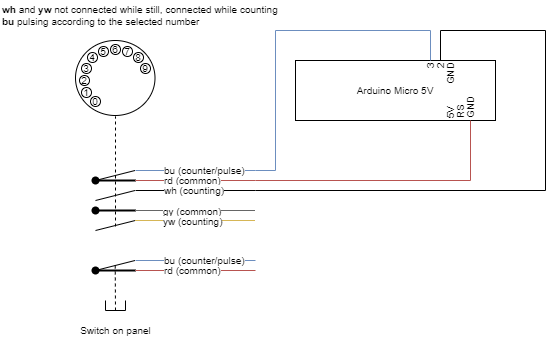

The diagram above was exported from draw.io. Its source (the exported page's mxGraphModel, read from the mxfile embedded in the PNG):
<mxGraphModel dx="677" dy="363" grid="1" gridSize="10" guides="1" tooltips="1" connect="1" arrows="1" fold="1" page="1" pageScale="1" pageWidth="1169" pageHeight="827" math="0" shadow="0">
  <root>
    <mxCell id="0" />
    <mxCell id="1" parent="0" />
    <mxCell id="IQmPKVxg7v731MGUFOvm-1" value="" style="ellipse;whiteSpace=wrap;html=1;" vertex="1" parent="1">
      <mxGeometry x="140" y="180" width="79.5" height="75" as="geometry" />
    </mxCell>
    <mxCell id="IQmPKVxg7v731MGUFOvm-2" value="9" style="ellipse;whiteSpace=wrap;html=1;fontSize=10;" vertex="1" parent="1">
      <mxGeometry x="205" y="203" width="10" height="10" as="geometry" />
    </mxCell>
    <mxCell id="IQmPKVxg7v731MGUFOvm-4" value="8" style="ellipse;whiteSpace=wrap;html=1;fontSize=10;" vertex="1" parent="1">
      <mxGeometry x="198" y="192" width="10" height="10" as="geometry" />
    </mxCell>
    <mxCell id="IQmPKVxg7v731MGUFOvm-5" value="7" style="ellipse;whiteSpace=wrap;html=1;fontSize=10;" vertex="1" parent="1">
      <mxGeometry x="187" y="186" width="10" height="10" as="geometry" />
    </mxCell>
    <mxCell id="IQmPKVxg7v731MGUFOvm-7" value="6" style="ellipse;whiteSpace=wrap;html=1;fontSize=10;" vertex="1" parent="1">
      <mxGeometry x="175" y="184" width="10" height="10" as="geometry" />
    </mxCell>
    <mxCell id="IQmPKVxg7v731MGUFOvm-8" value="5" style="ellipse;whiteSpace=wrap;html=1;fontSize=10;" vertex="1" parent="1">
      <mxGeometry x="163" y="186" width="10" height="10" as="geometry" />
    </mxCell>
    <mxCell id="IQmPKVxg7v731MGUFOvm-9" value="4" style="ellipse;whiteSpace=wrap;html=1;fontSize=10;" vertex="1" parent="1">
      <mxGeometry x="152" y="192" width="10" height="10" as="geometry" />
    </mxCell>
    <mxCell id="IQmPKVxg7v731MGUFOvm-10" value="3" style="ellipse;whiteSpace=wrap;html=1;fontSize=10;" vertex="1" parent="1">
      <mxGeometry x="146" y="203" width="10" height="10" as="geometry" />
    </mxCell>
    <mxCell id="IQmPKVxg7v731MGUFOvm-11" value="2" style="ellipse;whiteSpace=wrap;html=1;fontSize=10;" vertex="1" parent="1">
      <mxGeometry x="144" y="215" width="10" height="10" as="geometry" />
    </mxCell>
    <mxCell id="IQmPKVxg7v731MGUFOvm-12" value="1" style="ellipse;whiteSpace=wrap;html=1;fontSize=10;" vertex="1" parent="1">
      <mxGeometry x="146" y="227" width="10" height="10" as="geometry" />
    </mxCell>
    <mxCell id="IQmPKVxg7v731MGUFOvm-13" value="0" style="ellipse;whiteSpace=wrap;html=1;fontSize=10;" vertex="1" parent="1">
      <mxGeometry x="155" y="236" width="10" height="10" as="geometry" />
    </mxCell>
    <mxCell id="IQmPKVxg7v731MGUFOvm-14" value="" style="endArrow=none;html=1;fontSize=10;strokeWidth=2;startArrow=oval;startFill=1;" edge="1" parent="1">
      <mxGeometry width="50" height="50" relative="1" as="geometry">
        <mxPoint x="160" y="320" as="sourcePoint" />
        <mxPoint x="200" y="320" as="targetPoint" />
      </mxGeometry>
    </mxCell>
    <mxCell id="IQmPKVxg7v731MGUFOvm-15" value="" style="endArrow=none;html=1;fontSize=10;strokeWidth=2;startArrow=oval;startFill=1;" edge="1" parent="1">
      <mxGeometry width="50" height="50" relative="1" as="geometry">
        <mxPoint x="160" y="350" as="sourcePoint" />
        <mxPoint x="200" y="350" as="targetPoint" />
      </mxGeometry>
    </mxCell>
    <mxCell id="IQmPKVxg7v731MGUFOvm-16" value="" style="endArrow=none;html=1;strokeWidth=1;fontSize=10;fillColor=#f8cecc;strokeColor=#b85450;" edge="1" parent="1">
      <mxGeometry width="50" height="50" relative="1" as="geometry">
        <mxPoint x="200" y="320" as="sourcePoint" />
        <mxPoint x="320" y="320" as="targetPoint" />
      </mxGeometry>
    </mxCell>
    <mxCell id="IQmPKVxg7v731MGUFOvm-18" value="rd (common)" style="edgeLabel;html=1;align=left;verticalAlign=middle;resizable=0;points=[];fontSize=10;" vertex="1" connectable="0" parent="IQmPKVxg7v731MGUFOvm-16">
      <mxGeometry x="-0.5595" relative="1" as="geometry">
        <mxPoint as="offset" />
      </mxGeometry>
    </mxCell>
    <mxCell id="IQmPKVxg7v731MGUFOvm-17" value="" style="endArrow=none;html=1;strokeWidth=1;fontSize=10;fillColor=#f5f5f5;strokeColor=#666666;" edge="1" parent="1">
      <mxGeometry width="50" height="50" relative="1" as="geometry">
        <mxPoint x="199.5" y="350" as="sourcePoint" />
        <mxPoint x="319.5" y="350" as="targetPoint" />
      </mxGeometry>
    </mxCell>
    <mxCell id="IQmPKVxg7v731MGUFOvm-19" value="gy (common)" style="edgeLabel;html=1;align=left;verticalAlign=middle;resizable=0;points=[];fontSize=10;" vertex="1" connectable="0" parent="IQmPKVxg7v731MGUFOvm-17">
      <mxGeometry x="-0.475" y="-1" relative="1" as="geometry">
        <mxPoint x="-4.642857142857013" as="offset" />
      </mxGeometry>
    </mxCell>
    <mxCell id="IQmPKVxg7v731MGUFOvm-20" value="" style="endArrow=none;html=1;strokeWidth=1;fontSize=10;startArrow=none;startFill=0;" edge="1" parent="1">
      <mxGeometry width="50" height="50" relative="1" as="geometry">
        <mxPoint x="160" y="340" as="sourcePoint" />
        <mxPoint x="199.5" y="330" as="targetPoint" />
      </mxGeometry>
    </mxCell>
    <mxCell id="IQmPKVxg7v731MGUFOvm-21" value="" style="endArrow=none;html=1;strokeWidth=1;fontSize=10;startArrow=none;startFill=0;" edge="1" parent="1">
      <mxGeometry width="50" height="50" relative="1" as="geometry">
        <mxPoint x="160" y="370" as="sourcePoint" />
        <mxPoint x="199.75" y="360" as="targetPoint" />
      </mxGeometry>
    </mxCell>
    <mxCell id="IQmPKVxg7v731MGUFOvm-22" value="" style="endArrow=none;html=1;strokeWidth=1;fontSize=10;" edge="1" parent="1">
      <mxGeometry width="50" height="50" relative="1" as="geometry">
        <mxPoint x="200" y="330" as="sourcePoint" />
        <mxPoint x="320" y="330" as="targetPoint" />
      </mxGeometry>
    </mxCell>
    <mxCell id="IQmPKVxg7v731MGUFOvm-23" value="wh (counting)" style="edgeLabel;html=1;align=left;verticalAlign=middle;resizable=0;points=[];fontSize=10;" vertex="1" connectable="0" parent="IQmPKVxg7v731MGUFOvm-22">
      <mxGeometry x="-0.5595" relative="1" as="geometry">
        <mxPoint as="offset" />
      </mxGeometry>
    </mxCell>
    <mxCell id="IQmPKVxg7v731MGUFOvm-24" value="" style="endArrow=none;html=1;strokeWidth=1;fontSize=10;fillColor=#fff2cc;strokeColor=#d6b656;" edge="1" parent="1">
      <mxGeometry width="50" height="50" relative="1" as="geometry">
        <mxPoint x="199.5" y="360" as="sourcePoint" />
        <mxPoint x="319.5" y="360" as="targetPoint" />
      </mxGeometry>
    </mxCell>
    <mxCell id="IQmPKVxg7v731MGUFOvm-25" value="yw (counting)" style="edgeLabel;html=1;align=left;verticalAlign=middle;resizable=0;points=[];fontSize=10;" vertex="1" connectable="0" parent="IQmPKVxg7v731MGUFOvm-24">
      <mxGeometry x="-0.475" y="-1" relative="1" as="geometry">
        <mxPoint x="-4.642857142857013" as="offset" />
      </mxGeometry>
    </mxCell>
    <mxCell id="IQmPKVxg7v731MGUFOvm-26" value="" style="endArrow=none;html=1;strokeWidth=1;fontSize=10;startArrow=none;startFill=0;" edge="1" parent="1">
      <mxGeometry width="50" height="50" relative="1" as="geometry">
        <mxPoint x="160" y="320" as="sourcePoint" />
        <mxPoint x="199.5" y="310" as="targetPoint" />
      </mxGeometry>
    </mxCell>
    <mxCell id="IQmPKVxg7v731MGUFOvm-27" value="" style="endArrow=none;html=1;strokeWidth=1;fontSize=10;fillColor=#dae8fc;strokeColor=#6c8ebf;" edge="1" parent="1">
      <mxGeometry width="50" height="50" relative="1" as="geometry">
        <mxPoint x="200" y="310" as="sourcePoint" />
        <mxPoint x="320" y="310" as="targetPoint" />
      </mxGeometry>
    </mxCell>
    <mxCell id="IQmPKVxg7v731MGUFOvm-28" value="bu (counter/pulse)" style="edgeLabel;html=1;align=left;verticalAlign=middle;resizable=0;points=[];fontSize=10;" vertex="1" connectable="0" parent="IQmPKVxg7v731MGUFOvm-27">
      <mxGeometry x="-0.5595" relative="1" as="geometry">
        <mxPoint as="offset" />
      </mxGeometry>
    </mxCell>
    <mxCell id="IQmPKVxg7v731MGUFOvm-29" value="" style="endArrow=none;html=1;strokeWidth=1;fontSize=10;startArrow=none;startFill=0;dashed=1;" edge="1" parent="1">
      <mxGeometry width="50" height="50" relative="1" as="geometry">
        <mxPoint x="180" y="366" as="sourcePoint" />
        <mxPoint x="180" y="256" as="targetPoint" />
      </mxGeometry>
    </mxCell>
    <mxCell id="IQmPKVxg7v731MGUFOvm-30" value="" style="endArrow=none;html=1;fontSize=10;strokeWidth=2;startArrow=oval;startFill=1;" edge="1" parent="1">
      <mxGeometry width="50" height="50" relative="1" as="geometry">
        <mxPoint x="160" y="410" as="sourcePoint" />
        <mxPoint x="200" y="410" as="targetPoint" />
      </mxGeometry>
    </mxCell>
    <mxCell id="IQmPKVxg7v731MGUFOvm-31" value="" style="endArrow=none;html=1;strokeWidth=1;fontSize=10;fillColor=#f8cecc;strokeColor=#b85450;" edge="1" parent="1">
      <mxGeometry width="50" height="50" relative="1" as="geometry">
        <mxPoint x="200" y="410" as="sourcePoint" />
        <mxPoint x="320" y="410" as="targetPoint" />
      </mxGeometry>
    </mxCell>
    <mxCell id="IQmPKVxg7v731MGUFOvm-32" value="rd (common)" style="edgeLabel;html=1;align=left;verticalAlign=middle;resizable=0;points=[];fontSize=10;" vertex="1" connectable="0" parent="IQmPKVxg7v731MGUFOvm-31">
      <mxGeometry x="-0.5595" relative="1" as="geometry">
        <mxPoint as="offset" />
      </mxGeometry>
    </mxCell>
    <mxCell id="IQmPKVxg7v731MGUFOvm-33" value="" style="endArrow=none;html=1;strokeWidth=1;fontSize=10;startArrow=none;startFill=0;" edge="1" parent="1">
      <mxGeometry width="50" height="50" relative="1" as="geometry">
        <mxPoint x="160" y="410" as="sourcePoint" />
        <mxPoint x="199.5" y="400" as="targetPoint" />
      </mxGeometry>
    </mxCell>
    <mxCell id="IQmPKVxg7v731MGUFOvm-34" value="" style="endArrow=none;html=1;strokeWidth=1;fontSize=10;fillColor=#dae8fc;strokeColor=#6c8ebf;" edge="1" parent="1">
      <mxGeometry width="50" height="50" relative="1" as="geometry">
        <mxPoint x="200" y="400" as="sourcePoint" />
        <mxPoint x="320" y="400" as="targetPoint" />
      </mxGeometry>
    </mxCell>
    <mxCell id="IQmPKVxg7v731MGUFOvm-35" value="bu (counter/pulse)" style="edgeLabel;html=1;align=left;verticalAlign=middle;resizable=0;points=[];fontSize=10;" vertex="1" connectable="0" parent="IQmPKVxg7v731MGUFOvm-34">
      <mxGeometry x="-0.5595" relative="1" as="geometry">
        <mxPoint as="offset" />
      </mxGeometry>
    </mxCell>
    <mxCell id="IQmPKVxg7v731MGUFOvm-36" value="" style="endArrow=none;html=1;strokeWidth=1;fontSize=10;startArrow=none;startFill=0;dashed=1;" edge="1" parent="1">
      <mxGeometry width="50" height="50" relative="1" as="geometry">
        <mxPoint x="180" y="450" as="sourcePoint" />
        <mxPoint x="179.71" y="403" as="targetPoint" />
      </mxGeometry>
    </mxCell>
    <mxCell id="IQmPKVxg7v731MGUFOvm-37" value="" style="endArrow=none;html=1;strokeWidth=1;fontSize=10;" edge="1" parent="1">
      <mxGeometry width="50" height="50" relative="1" as="geometry">
        <mxPoint x="170" y="450" as="sourcePoint" />
        <mxPoint x="170" y="440" as="targetPoint" />
      </mxGeometry>
    </mxCell>
    <mxCell id="IQmPKVxg7v731MGUFOvm-38" value="" style="endArrow=none;html=1;strokeWidth=1;fontSize=10;" edge="1" parent="1">
      <mxGeometry width="50" height="50" relative="1" as="geometry">
        <mxPoint x="190" y="450" as="sourcePoint" />
        <mxPoint x="190" y="440" as="targetPoint" />
      </mxGeometry>
    </mxCell>
    <mxCell id="IQmPKVxg7v731MGUFOvm-39" value="" style="endArrow=none;html=1;strokeWidth=1;fontSize=10;" edge="1" parent="1">
      <mxGeometry width="50" height="50" relative="1" as="geometry">
        <mxPoint x="170" y="450" as="sourcePoint" />
        <mxPoint x="190" y="450" as="targetPoint" />
      </mxGeometry>
    </mxCell>
    <mxCell id="IQmPKVxg7v731MGUFOvm-40" value="&lt;b&gt;wh&lt;/b&gt; and &lt;b&gt;yw&lt;/b&gt; not connected while still, connected while counting&lt;br&gt;&lt;b&gt;bu&lt;/b&gt; pulsing according to the selected number&amp;nbsp;" style="text;html=1;align=left;verticalAlign=middle;resizable=0;points=[];autosize=1;fontSize=10;" vertex="1" parent="1">
      <mxGeometry x="65" y="140" width="290" height="30" as="geometry" />
    </mxCell>
    <mxCell id="IQmPKVxg7v731MGUFOvm-41" value="Switch on panel" style="text;html=1;align=center;verticalAlign=middle;resizable=0;points=[];autosize=1;fontSize=10;" vertex="1" parent="1">
      <mxGeometry x="135" y="460" width="90" height="20" as="geometry" />
    </mxCell>
    <mxCell id="IQmPKVxg7v731MGUFOvm-42" value="Arduino Micro 5V" style="rounded=0;whiteSpace=wrap;html=1;fontSize=10;align=center;" vertex="1" parent="1">
      <mxGeometry x="360" y="200" width="200" height="60" as="geometry" />
    </mxCell>
    <mxCell id="IQmPKVxg7v731MGUFOvm-43" value="RS" style="text;html=1;strokeColor=none;fillColor=none;align=left;verticalAlign=middle;whiteSpace=wrap;rounded=0;fontSize=10;rotation=-90;" vertex="1" parent="1">
      <mxGeometry x="510" y="240" width="30" height="10" as="geometry" />
    </mxCell>
    <mxCell id="IQmPKVxg7v731MGUFOvm-45" value="GND" style="text;html=1;strokeColor=none;fillColor=none;align=left;verticalAlign=middle;whiteSpace=wrap;rounded=0;fontSize=10;rotation=-90;" vertex="1" parent="1">
      <mxGeometry x="520" y="240" width="30" height="10" as="geometry" />
    </mxCell>
    <mxCell id="IQmPKVxg7v731MGUFOvm-46" value="5V" style="text;html=1;strokeColor=none;fillColor=none;align=left;verticalAlign=middle;whiteSpace=wrap;rounded=0;fontSize=10;rotation=-90;" vertex="1" parent="1">
      <mxGeometry x="500" y="240" width="30" height="10" as="geometry" />
    </mxCell>
    <mxCell id="IQmPKVxg7v731MGUFOvm-47" value="" style="endArrow=none;html=1;strokeWidth=1;fontSize=10;fillColor=#f8cecc;strokeColor=#b85450;entryX=0;entryY=0.5;entryDx=0;entryDy=0;rounded=0;" edge="1" parent="1" target="IQmPKVxg7v731MGUFOvm-45">
      <mxGeometry width="50" height="50" relative="1" as="geometry">
        <mxPoint x="320" y="320" as="sourcePoint" />
        <mxPoint x="440.0000000000001" y="320" as="targetPoint" />
        <Array as="points">
          <mxPoint x="535" y="320" />
        </Array>
      </mxGeometry>
    </mxCell>
    <mxCell id="IQmPKVxg7v731MGUFOvm-51" value="GND" style="text;html=1;strokeColor=none;fillColor=none;align=right;verticalAlign=middle;whiteSpace=wrap;rounded=0;fontSize=10;rotation=-90;" vertex="1" parent="1">
      <mxGeometry x="500" y="210" width="30" height="10" as="geometry" />
    </mxCell>
    <mxCell id="IQmPKVxg7v731MGUFOvm-52" value="2" style="text;html=1;strokeColor=none;fillColor=none;align=right;verticalAlign=middle;whiteSpace=wrap;rounded=0;fontSize=10;rotation=-90;" vertex="1" parent="1">
      <mxGeometry x="490" y="210" width="30" height="10" as="geometry" />
    </mxCell>
    <mxCell id="IQmPKVxg7v731MGUFOvm-53" value="3" style="text;html=1;strokeColor=none;fillColor=none;align=right;verticalAlign=middle;whiteSpace=wrap;rounded=0;fontSize=10;rotation=-90;" vertex="1" parent="1">
      <mxGeometry x="480" y="210" width="30" height="10" as="geometry" />
    </mxCell>
    <mxCell id="IQmPKVxg7v731MGUFOvm-54" value="" style="endArrow=none;html=1;strokeWidth=1;fontSize=10;fillColor=#dae8fc;strokeColor=#6c8ebf;entryX=1;entryY=0.5;entryDx=0;entryDy=0;rounded=0;" edge="1" parent="1" target="IQmPKVxg7v731MGUFOvm-53">
      <mxGeometry width="50" height="50" relative="1" as="geometry">
        <mxPoint x="320" y="310" as="sourcePoint" />
        <mxPoint x="540" y="250" as="targetPoint" />
        <Array as="points">
          <mxPoint x="340" y="310" />
          <mxPoint x="340" y="170" />
          <mxPoint x="495" y="170" />
        </Array>
      </mxGeometry>
    </mxCell>
    <mxCell id="IQmPKVxg7v731MGUFOvm-55" value="" style="endArrow=none;html=1;strokeWidth=1;fontSize=10;entryX=1;entryY=0.5;entryDx=0;entryDy=0;rounded=0;" edge="1" parent="1" target="IQmPKVxg7v731MGUFOvm-52">
      <mxGeometry width="50" height="50" relative="1" as="geometry">
        <mxPoint x="320" y="330" as="sourcePoint" />
        <mxPoint x="475.0000000000001" y="350" as="targetPoint" />
        <Array as="points">
          <mxPoint x="610" y="330" />
          <mxPoint x="610" y="170" />
          <mxPoint x="505" y="170" />
        </Array>
      </mxGeometry>
    </mxCell>
  </root>
</mxGraphModel>